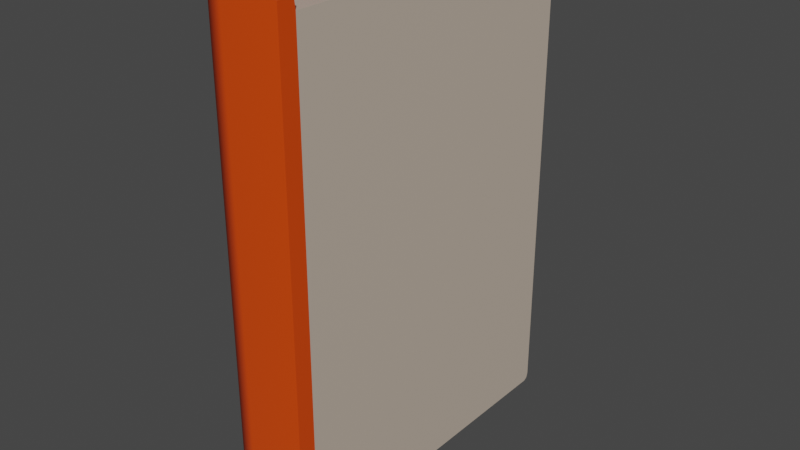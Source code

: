 # Source: book.blend  (saved by Blender 3.6.11; exported with 4.5.12 LTS)
import bpy
from mathutils import Matrix  # noqa: F401  (used for matrix-valued properties, if any)

bpy.ops.wm.read_factory_settings(use_empty=True)
scene = bpy.context.scene
scene.name = 'Scene'

# ---- collections
col_collection = bpy.data.collections.new('Collection'); scene.collection.children.link(col_collection)
col_fantasticbooks_logo___library_vr_svg = bpy.data.collections.new('FantasticBooks logo - Library VR.svg'); scene.collection.children.link(col_fantasticbooks_logo___library_vr_svg)

# ---- images (referenced by path relative to the original .blend; pixels are not part of the script)
import os
ASSET_DIR = os.environ.get("B2B_ASSET_DIR", "")  # directory of the original .blend (textures are referenced by path, not embedded)
HERE = os.path.dirname(os.path.abspath(__file__))  # packed textures are extracted next to this script under _unpacked/

def load_image(name, relpath, width, height, colorspace="sRGB"):
    """Load a texture the original file referenced (path relative to the .blend, or extracted next to this script)."""
    p = next((c for c in (os.path.join(HERE, relpath), os.path.join(ASSET_DIR, relpath)) if relpath and os.path.exists(c)), "")
    if p:
        img = bpy.data.images.load(p, check_existing=True)
        img.name = name
    else:  # same state as the original file: an image datablock whose file is absent (Cycles renders it pink)
        img = bpy.data.images.new(name, width, height)
        img.source = "FILE"
        img.filepath = "//" + (relpath or name)
    img.colorspace_settings.name = colorspace
    return img
img_fantasticbooks_logo___library_vr_png = load_image('FantasticBooks logo - Library VR.png', 'FantasticBooks logo - Library VR.png', 1024, 1024, 'sRGB')

# ---- materials (node trees are filled in below, after node groups)
mat_material_001 = bpy.data.materials.new('Material.001')
mat_material_001.use_transparent_shadow = False
mat_pages = bpy.data.materials.new('pages')
mat_pages.use_transparent_shadow = False

# ---- node groups
ng_auto_smooth = bpy.data.node_groups.new('Auto Smooth', 'GeometryNodeTree')
_s = ng_auto_smooth.interface.new_socket(name='Geometry', in_out='OUTPUT', socket_type='NodeSocketGeometry')
_s = ng_auto_smooth.interface.new_socket(name='Geometry', in_out='INPUT', socket_type='NodeSocketGeometry')
_s = ng_auto_smooth.interface.new_socket(name='Angle', in_out='INPUT', socket_type='NodeSocketFloat')
_s.subtype = 'ANGLE'
_s.min_value = 0.0
_s.max_value = 3.142
ng_auto_smooth.is_modifier = True
_N = ng_auto_smooth.nodes; _L = ng_auto_smooth.links
n0 = _N.new('NodeGroupOutput'); n0.name = 'Group Output'; n0.location = (480, -100)
n1 = _N.new('NodeGroupInput'); n1.name = 'Group Input'; n1.location = (-420, -300)
n2 = _N.new('NodeGroupInput'); n2.name = 'Group Input.001'; n2.location = (-60, -100)
n3 = _N.new('GeometryNodeSetShadeSmooth'); n3.name = 'Set Shade Smooth'; n3.location = (120, -100)
n3.domain = 'EDGE'
n4 = _N.new('GeometryNodeSetShadeSmooth'); n4.name = 'Set Shade Smooth.001'; n4.location = (300, -100)
n5 = _N.new('GeometryNodeInputMeshEdgeAngle'); n5.name = 'Edge Angle'; n5.location = (-420, -220)
n6 = _N.new('GeometryNodeInputEdgeSmooth'); n6.name = 'Is Edge Smooth'; n6.location = (-60, -160)
n7 = _N.new('GeometryNodeInputShadeSmooth'); n7.name = 'Is Face Smooth'; n7.location = (-240, -340)
n8 = _N.new('FunctionNodeBooleanMath'); n8.name = 'Boolean Math'; n8.location = (-60, -220)
n9 = _N.new('FunctionNodeCompare'); n9.name = 'Compare'; n9.location = (-240, -180)
n9.operation = 'LESS_EQUAL'
_L.new(n5.outputs[0], n9.inputs[0])
_L.new(n4.outputs[0], n0.inputs[0])
_L.new(n1.outputs[1], n9.inputs[1])
_L.new(n9.outputs[0], n8.inputs[0])
_L.new(n7.outputs[0], n8.inputs[1])
_L.new(n2.outputs[0], n3.inputs[0])
_L.new(n6.outputs[0], n3.inputs[1])
_L.new(n3.outputs[0], n4.inputs[0])
_L.new(n8.outputs[0], n3.inputs[2])
n0.is_active_output = True

# ---- material node trees
mat_material_001.use_nodes = True; mat_material_001.node_tree.nodes.clear()
_N = mat_material_001.node_tree.nodes; _L = mat_material_001.node_tree.links
n0 = _N.new('ShaderNodeOutputMaterial'); n0.name = 'Material Output'; n0.location = (300, 300)
n1 = _N.new('ShaderNodeTexImage'); n1.name = 'Image Texture'; n1.location = (-518, 278)
n1.image = img_fantasticbooks_logo___library_vr_png
n1.extension = 'MIRROR'
n2 = _N.new('ShaderNodeBsdfPrincipled'); n2.name = 'Principled BSDF'; n2.location = (10, 300)
n2.distribution = 'GGX'
n2.subsurface_method = 'RANDOM_WALK_SKIN'
n2.inputs[0].default_value = (0.8, 0.06504, 0.0, 1.0)
n2.inputs[3].default_value = 1.45
n2.inputs[27].default_value = (0.0, 0.0, 0.0, 1.0)
n2.inputs[28].default_value = 1.0
_L.new(n2.outputs[0], n0.inputs[0])
n0.is_active_output = True
mat_pages.use_nodes = True; mat_pages.node_tree.nodes.clear()
_N = mat_pages.node_tree.nodes; _L = mat_pages.node_tree.links
n0 = _N.new('ShaderNodeOutputMaterial'); n0.name = 'Material Output'; n0.location = (300, 300)
n1 = _N.new('ShaderNodeRGB'); n1.name = 'RGB'; n1.location = (-608, 394)
n1.outputs[0].default_value = (0.6209, 0.4684, 0.3806, 1.0)
n2 = _N.new('ShaderNodeMix'); n2.name = 'Mix'; n2.location = (-355, 314)
n2.data_type = 'RGBA'
n2.blend_type = 'DARKEN'
n3 = _N.new('ShaderNodeTexWave'); n3.name = 'Wave Texture'; n3.location = (-593, 210)
n3.wave_profile = 'TRI'
n3.inputs[1].default_value = 15.0
n3.inputs[3].default_value = 0.0
n3.inputs[4].default_value = 0.0
n3.inputs[5].default_value = 0.0
n4 = _N.new('ShaderNodeBsdfPrincipled'); n4.name = 'Principled BSDF'; n4.location = (10, 300)
n4.distribution = 'GGX'
n4.subsurface_method = 'RANDOM_WALK_SKIN'
n4.inputs[3].default_value = 1.45
n4.inputs[27].default_value = (0.0, 0.0, 0.0, 1.0)
n4.inputs[28].default_value = 1.0
_L.new(n1.outputs[0], n2.inputs[6])
_L.new(n3.outputs[0], n2.inputs[7])
_L.new(n2.outputs[2], n4.inputs[0])
_L.new(n4.outputs[0], n0.inputs[0])
n0.is_active_output = True

# ---- world
world_world = bpy.data.worlds.new('World'); scene.world = world_world
world_world.use_nodes = True; world_world.node_tree.nodes.clear()
_N = world_world.node_tree.nodes; _L = world_world.node_tree.links
n0 = _N.new('ShaderNodeOutputWorld'); n0.name = 'World Output'; n0.location = (300, 300)
n1 = _N.new('ShaderNodeBackground'); n1.name = 'Background'; n1.location = (10, 300)
n1.inputs[0].default_value = (0.05088, 0.05088, 0.05088, 1.0)
_L.new(n1.outputs[0], n0.inputs[0])
n0.is_active_output = True
world_world.color = (0.05088, 0.05088, 0.05088)
world_world.use_sun_shadow = False
world_world.sun_shadow_jitter_overblur = 0.0

# ---- meshes
me_cube_001 = bpy.data.meshes.new('Cube.001')
me_cube_001.from_pydata([(-3.784, -1.0, -1.0), (-3.784, -1.0, 1.0), (-3.784, -0.9081, 1.0), (-3.784, -0.9081, -1.0), (-3.755, -0.9007, 0.9588), (-3.755, -0.9011, -0.9588), (-3.755, 0.9107, 0.9588), (-3.755, 0.9607, 0.9088), (-3.784, 0.9834, 0.9834), (-3.755, 0.946, 0.9441), (-3.755, 0.9607, -0.9286), (-3.755, 0.9305, -0.9588), (-3.784, 0.9778, -0.9778), (-3.755, 0.9519, -0.95), (-3.069, -1.0, -1.0), (-3.069, -0.9081, 1.0), (-3.069, -0.9007, 0.9588), (-3.069, 0.9107, 0.9588), (-3.069, 0.9519, -0.95), (-3.069, 0.9607, -0.9286), (-3.961, -0.9893, -1.0), (-3.961, -0.9893, 1.0), (-3.784, 1.0, 0.9434), (-3.784, 0.9434, 1.0), (-3.784, 0.9241, -1.0), (-3.784, 1.0, -0.9241), (-4.015, -0.9081, -1.0), (-4.013, -0.9081, 1.0), (-4.015, 0.9434, 1.0), (-4.015, 1.0, 0.9434), (-4.015, 0.9834, 0.9834), (-4.015, 1.0, -0.9241), (-4.015, 0.9241, -1.0), (-4.015, 0.9778, -0.9778), (-3.069, 0.9607, 0.9088), (-3.069, 0.9305, -0.9588), (-3.069, 0.946, 0.9441), (-3.069, -0.9081, -1.0), (-3.069, -0.9011, -0.9588), (-3.069, -1.0, 1.0)], [], [(28, 23, 8, 30), (15, 2, 1, 39), (14, 39, 1, 0), (8, 23, 2, 4, 6), (12, 25, 22, 8, 7, 10), (3, 24, 12, 11, 5), (37, 3, 5, 38), (6, 9, 8), (9, 7, 8), (17, 6, 4, 16), (10, 13, 12), (13, 11, 12), (35, 11, 13, 18), (18, 13, 10, 19), (10, 7, 34, 19), (9, 36, 34, 7), (6, 17, 36, 9), (2, 15, 16, 4), (11, 35, 38, 5), (3, 37, 14, 0), (0, 1, 21, 20), (23, 28, 27, 2), (12, 33, 31, 25), (30, 8, 22, 29), (31, 29, 22, 25), (2, 27, 21, 1), (24, 32, 33, 12), (26, 3, 0, 20), (27, 26, 20, 21), (33, 32, 26, 27, 28, 30, 29, 31), (32, 24, 3, 26), (37, 38, 16, 15, 39, 14), (18, 19, 34, 36, 17, 16, 38, 35)])
me_cube_001.polygons.foreach_set('use_smooth', [True] * 33)
me_cube_001.polygons.foreach_set('material_index', [0, 0, 0, 0, 0, 0, 0, 0, 0, 1, 0, 0, 1, 1, 1, 1, 1, 0, 1, 0, 0, 0, 0, 0, 0, 0, 0, 0, 0, 0, 0, 0, 1])
_k = set([(2, 15), (2, 23), (3, 24), (3, 37), (4, 6), (4, 16), (5, 11), (5, 38), (7, 10), (22, 25)])
me_cube_001.attributes.new('sharp_edge', 'BOOLEAN', 'EDGE').data.foreach_set('value', [ (min(e.vertices), max(e.vertices)) in _k for e in me_cube_001.edges])
_uv = me_cube_001.uv_layers.new(name='UVMap')
_uv.uv.foreach_set('vector', [0.535, 0.6023, 0.5575, 0.6023, 0.5575, 0.6052, 0.535, 0.6052, 0.6273, 0.477, 0.5575, 0.477, 0.5575, 0.4707, 0.6273, 0.4707, 0.5415, 0.328, 0.5415, 0.1915, 0.6112, 0.1915, 0.6112, 0.328, 0.3557, 0.3404, 0.3595, 0.3392, 0.535, 0.3323, 0.535, 0.3355, 0.3633, 0.3422, 0.3562, 0.4707, 0.3541, 0.4673, 0.3541, 0.3431, 0.3557, 0.3404, 0.3585, 0.3457, 0.3585, 0.4679, 0.535, 0.4652, 0.3613, 0.472, 0.3562, 0.4707, 0.3614, 0.4697, 0.535, 0.4629, 0.5274, 0.5403, 0.5274, 0.5062, 0.5331, 0.5076, 0.5331, 0.5403, 0.3633, 0.3422, 0.3599, 0.3433, 0.3557, 0.3404, 0.3599, 0.3433, 0.3585, 0.3457, 0.3557, 0.3404, 0.3425, 0.6144, 0.2756, 0.6144, 0.2756, 0.4918, 0.3425, 0.4918, 0.3585, 0.4679, 0.3594, 0.4692, 0.3562, 0.4707, 0.3594, 0.4692, 0.3614, 0.4697, 0.3562, 0.4707, 0.7918, 0.4723, 0.7249, 0.4723, 0.7249, 0.4708, 0.7918, 0.4707, 0.7888, 0.3208, 0.7219, 0.3208, 0.7219, 0.3193, 0.7888, 0.3193, 0.7219, 0.3193, 0.7219, 0.1939, 0.7888, 0.1939, 0.7888, 0.3193, 0.7219, 0.1915, 0.7888, 0.1915, 0.7888, 0.1939, 0.7219, 0.1939, 0.2756, 0.6144, 0.3425, 0.6144, 0.3425, 0.617, 0.2756, 0.617, 0.5331, 0.472, 0.5331, 0.5062, 0.5274, 0.5062, 0.5274, 0.4734, 0.7249, 0.4723, 0.7918, 0.4723, 0.792, 0.5963, 0.7251, 0.5963, 0.3768, 0.5999, 0.4466, 0.5998, 0.4466, 0.6061, 0.3768, 0.6061, 0.6112, 0.328, 0.6112, 0.1915, 0.6285, 0.1915, 0.6285, 0.328, 0.5575, 0.6023, 0.535, 0.6023, 0.5351, 0.477, 0.5575, 0.477, 0.3515, 0.4892, 0.329, 0.4892, 0.329, 0.4855, 0.3515, 0.4855, 0.329, 0.3553, 0.3515, 0.3553, 0.3515, 0.358, 0.329, 0.358, 0.329, 0.4855, 0.329, 0.358, 0.3515, 0.358, 0.3515, 0.4855, 0.5575, 0.477, 0.5351, 0.477, 0.5403, 0.4715, 0.5575, 0.4707, 0.3766, 0.4758, 0.3541, 0.4759, 0.3541, 0.472, 0.3766, 0.472, 0.3543, 0.5999, 0.3768, 0.5999, 0.3768, 0.6061, 0.3596, 0.6054, 0.3606, 0.1926, 0.3606, 0.3255, 0.3541, 0.3244, 0.3541, 0.1915, 0.5394, 0.331, 0.5343, 0.3323, 0.3606, 0.3255, 0.3606, 0.1926, 0.5361, 0.1995, 0.5399, 0.2007, 0.5415, 0.2034, 0.5415, 0.3275, 0.3541, 0.4759, 0.3766, 0.4758, 0.3768, 0.5999, 0.3543, 0.5999, 0.4466, 0.5998, 0.5331, 0.5403, 0.5274, 0.5062, 0.6273, 0.477, 0.5415, 0.1915, 0.4466, 0.6061, 0.7918, 0.4707, 0.7888, 0.3193, 0.7888, 0.1939, 0.3425, 0.617, 0.3425, 0.6144, 0.5274, 0.5062, 0.792, 0.5963, 0.7918, 0.4723])
me_cube_001.materials.append(mat_material_001)
me_cube_001.materials.append(mat_pages)
me_cube_001.update()

# ---- objects
ob_cube = bpy.data.objects.new('Cube', me_cube_001)

# ---- transforms, parenting, visibility, modifiers, constraints
ob_cube.location = (0.0, 0.0, 0.0)
ob_cube.scale = (0.3258, 0.7, 1.0)
_m = ob_cube.modifiers.new('Auto Smooth', 'NODES')
_m.node_group = ng_auto_smooth
_gi = [s.identifier for s in ng_auto_smooth.interface.items_tree if s.item_type == 'SOCKET' and s.in_out == 'INPUT']
_m[_gi[1]] = 0.9599  # Angle

# ---- collection membership
col_collection.objects.link(ob_cube)

# ---- scene / render settings (as saved in the file)
scene.frame_start = 1; scene.frame_end = 250; scene.frame_set(41)
scene.render.engine = 'BLENDER_EEVEE_NEXT'
scene.cycles.sampling_pattern = 'TABULATED_SOBOL'
scene.view_settings.view_transform = 'Filmic'
bpy.context.view_layer.update()

# ---- added for rendering (the .blend has no active camera and no usable light): camera, sun
cam_auto = bpy.data.cameras.new('AutoCamera')
cam_auto.lens = 50.0
cam_auto.sensor_width = 36.0
cam_auto.clip_end = 1000.0
ob_auto_camera = bpy.data.objects.new('AutoCamera', cam_auto)
scene.collection.objects.link(ob_auto_camera)
ob_auto_camera.location = (1.12262, -2.73202, 1.82134)
ob_auto_camera.rotation_euler = (1.09748, -7.21219e-08, 0.694738)
scene.camera = ob_auto_camera
light_auto_sun = bpy.data.lights.new('AutoSun', 'SUN')
light_auto_sun.energy = 3.0
light_auto_sun.angle = 0.0523599
ob_auto_sun = bpy.data.objects.new('AutoSun', light_auto_sun)
scene.collection.objects.link(ob_auto_sun)
ob_auto_sun.rotation_euler = (0.872665, 0.174533, 0.523599)
bpy.context.view_layer.update()
